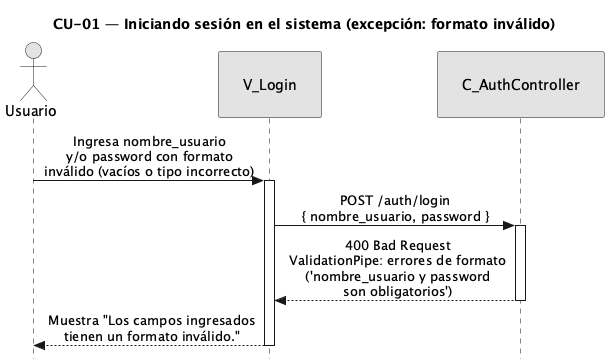

The diagram above was rendered by PlantUML. Its source (embedded in the PNG):
@startuml CU01-exc-formato-invalido
title CU-01 — Iniciando sesión en el sistema (excepción: formato inválido)

skinparam style strictuml
skinparam monochrome true
skinparam shadowing false
skinparam sequenceMessageAlign center
<style>
sequenceDiagram {
  participant {
    padding 25
  }
  actor {
    padding 20
  }
}
</style>
skinparam sequence {
  MessageAlign center
  LifeLineBorderColor black
}
hide footbox

actor "Usuario" as user
participant "V_Login" as view
participant "C_AuthController" as ctrl

user -> view : Ingresa nombre_usuario\ny/o password con formato\ninválido (vacíos o tipo incorrecto)
activate view

view -> ctrl : POST /auth/login\n{ nombre_usuario, password }
activate ctrl

ctrl --> view : 400 Bad Request\nValidationPipe: errores de formato\n('nombre_usuario y password\nson obligatorios')
deactivate ctrl

view --> user : Muestra "Los campos ingresados\ntienen un formato inválido."
deactivate view

@enduml